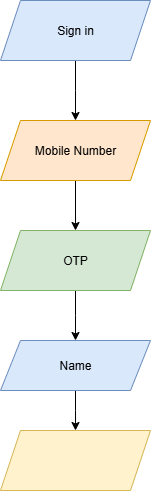

The diagram above was exported from draw.io. Its source (the exported page's mxGraphModel, read from the mxfile embedded in the PNG):
<mxGraphModel dx="1042" dy="510" grid="1" gridSize="10" guides="1" tooltips="1" connect="1" arrows="1" fold="1" page="1" pageScale="1" pageWidth="850" pageHeight="1100" background="none" math="0" shadow="0">
  <root>
    <mxCell id="0" />
    <mxCell id="1" parent="0" />
    <mxCell id="hAa8T7ZuDwiuv49sHc9H-20" value="" style="edgeStyle=orthogonalEdgeStyle;rounded=0;orthogonalLoop=1;jettySize=auto;html=1;" edge="1" parent="1" source="hAa8T7ZuDwiuv49sHc9H-18">
      <mxGeometry relative="1" as="geometry">
        <mxPoint x="425" y="160" as="targetPoint" />
      </mxGeometry>
    </mxCell>
    <mxCell id="hAa8T7ZuDwiuv49sHc9H-18" value="Sign in" style="shape=parallelogram;perimeter=parallelogramPerimeter;whiteSpace=wrap;html=1;fixedSize=1;fillColor=#dae8fc;strokeColor=#6c8ebf;" vertex="1" parent="1">
      <mxGeometry x="350" y="40" width="150" height="60" as="geometry" />
    </mxCell>
    <mxCell id="hAa8T7ZuDwiuv49sHc9H-24" value="" style="edgeStyle=orthogonalEdgeStyle;rounded=0;orthogonalLoop=1;jettySize=auto;html=1;" edge="1" parent="1" source="hAa8T7ZuDwiuv49sHc9H-21" target="hAa8T7ZuDwiuv49sHc9H-22">
      <mxGeometry relative="1" as="geometry" />
    </mxCell>
    <mxCell id="hAa8T7ZuDwiuv49sHc9H-21" value="Mobile Number" style="shape=parallelogram;perimeter=parallelogramPerimeter;whiteSpace=wrap;html=1;fixedSize=1;fillColor=#ffe6cc;strokeColor=#d79b00;" vertex="1" parent="1">
      <mxGeometry x="350" y="160" width="150" height="60" as="geometry" />
    </mxCell>
    <mxCell id="hAa8T7ZuDwiuv49sHc9H-26" value="" style="edgeStyle=orthogonalEdgeStyle;rounded=0;orthogonalLoop=1;jettySize=auto;html=1;" edge="1" parent="1" source="hAa8T7ZuDwiuv49sHc9H-22">
      <mxGeometry relative="1" as="geometry">
        <mxPoint x="425" y="380" as="targetPoint" />
      </mxGeometry>
    </mxCell>
    <mxCell id="hAa8T7ZuDwiuv49sHc9H-22" value="OTP" style="shape=parallelogram;perimeter=parallelogramPerimeter;whiteSpace=wrap;html=1;fixedSize=1;fillColor=#d5e8d4;strokeColor=#82b366;" vertex="1" parent="1">
      <mxGeometry x="350" y="270" width="150" height="60" as="geometry" />
    </mxCell>
    <mxCell id="hAa8T7ZuDwiuv49sHc9H-35" style="edgeStyle=orthogonalEdgeStyle;rounded=0;orthogonalLoop=1;jettySize=auto;html=1;" edge="1" parent="1" source="hAa8T7ZuDwiuv49sHc9H-27">
      <mxGeometry relative="1" as="geometry">
        <mxPoint x="425" y="470" as="targetPoint" />
      </mxGeometry>
    </mxCell>
    <mxCell id="hAa8T7ZuDwiuv49sHc9H-27" value="Name" style="shape=parallelogram;perimeter=parallelogramPerimeter;whiteSpace=wrap;html=1;fixedSize=1;fillColor=#dae8fc;strokeColor=#6c8ebf;" vertex="1" parent="1">
      <mxGeometry x="350" y="380" width="150" height="50" as="geometry" />
    </mxCell>
    <mxCell id="hAa8T7ZuDwiuv49sHc9H-36" value="" style="shape=parallelogram;perimeter=parallelogramPerimeter;whiteSpace=wrap;html=1;fixedSize=1;fillColor=#fff2cc;strokeColor=#d6b656;" vertex="1" parent="1">
      <mxGeometry x="350" y="470" width="150" height="60" as="geometry" />
    </mxCell>
  </root>
</mxGraphModel>